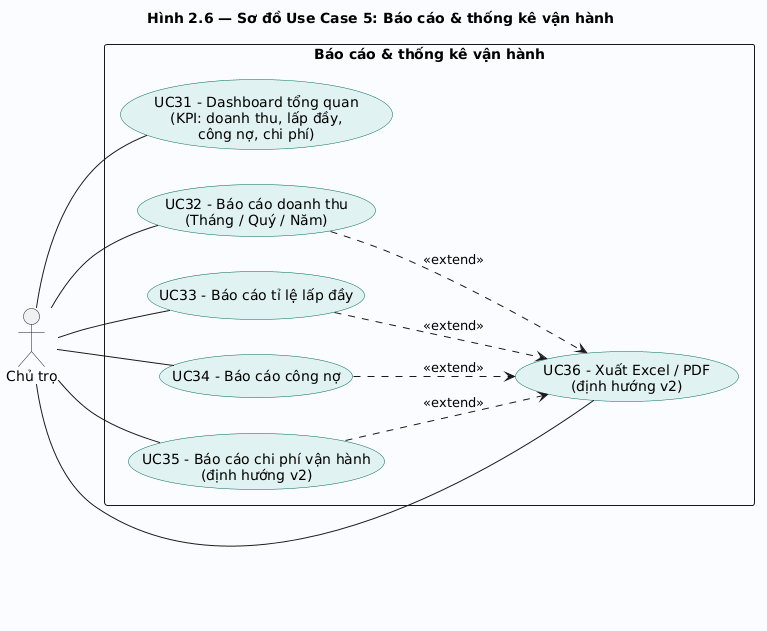

The diagram above was rendered by PlantUML. Its source (embedded in the PNG):
@startuml
title Hình 2.6 — Sơ đồ Use Case 5: Báo cáo & thống kê vận hành

left to right direction
skinparam packageStyle rectangle
skinparam shadowing false
skinparam usecase {
  BackgroundColor #E0F2F1
  BorderColor #00695C
}

actor "Chủ trọ" as Owner

rectangle "Báo cáo & thống kê vận hành" #FAFCFF {
  usecase "UC31 - Dashboard tổng quan\n(KPI: doanh thu, lấp đầy,\ncông nợ, chi phí)" as R1
  usecase "UC32 - Báo cáo doanh thu\n(Tháng / Quý / Năm)" as R2
  usecase "UC33 - Báo cáo tỉ lệ lấp đầy" as R3
  usecase "UC34 - Báo cáo công nợ" as R4
  usecase "UC35 - Báo cáo chi phí vận hành\n(định hướng v2)" as R5
  usecase "UC36 - Xuất Excel / PDF\n(định hướng v2)"        as R6
}

Owner -- R1
Owner -- R2
Owner -- R3
Owner -- R4
Owner -- R5
Owner -- R6

R2 ..> R6 : <<extend>>
R3 ..> R6 : <<extend>>
R4 ..> R6 : <<extend>>
R5 ..> R6 : <<extend>>
@enduml